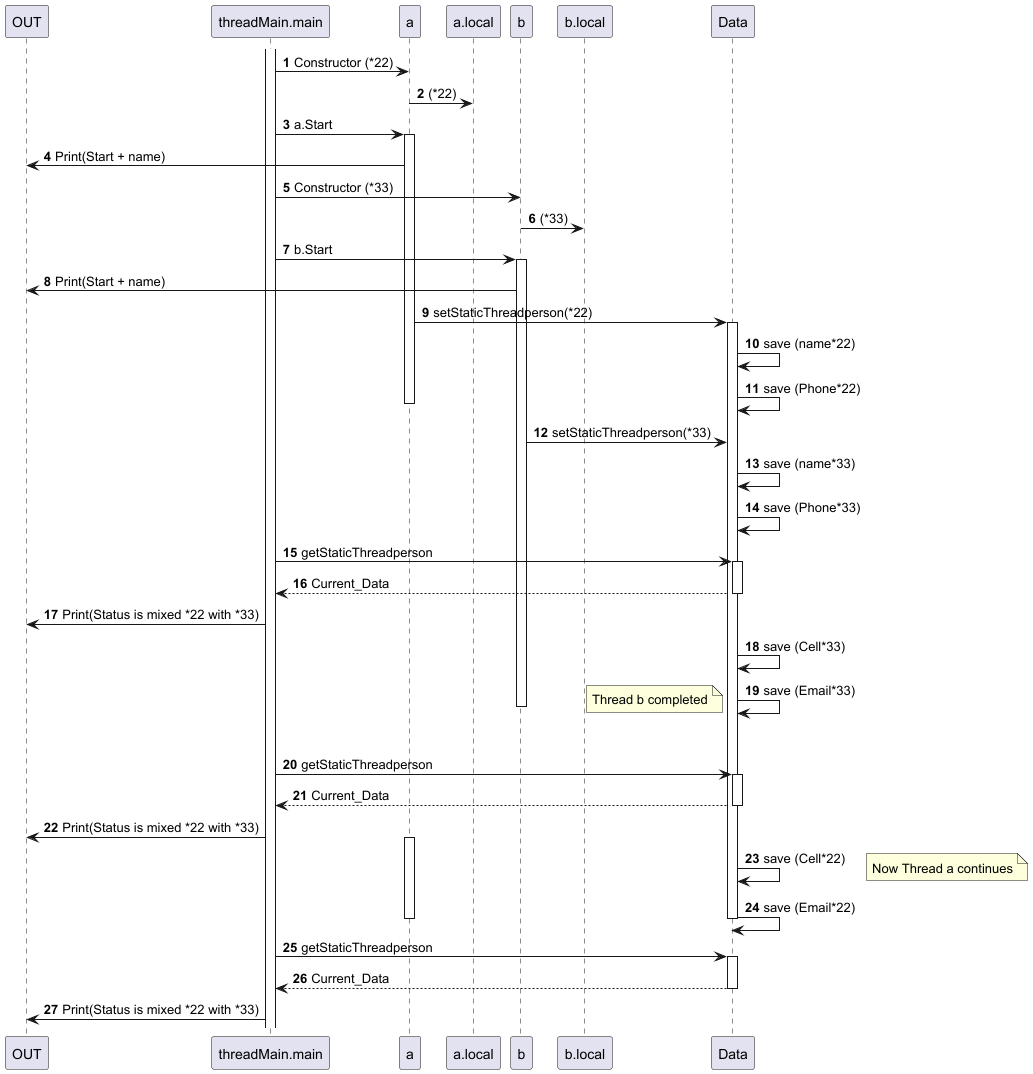

The diagram above was rendered by PlantUML. Its source (embedded in the PNG):
@startuml
'https://plantuml.com/sequence-diagram

autonumber

participant threadMain.main order 10
participant a order 20
participant a.local order 30
participant b order 31
participant b.local order 32
participant Data order 40
participant OUT order 5


activate threadMain.main
'Thread a
threadMain.main -> a: Constructor (*22)
a->a.local: (*22)
threadMain.main -> a: a.Start
activate a
a -> OUT: Print(Start + name)

'Thread b
threadMain.main -> b: Constructor (*33)
b->b.local: (*33)
threadMain.main -> b: b.Start
activate b
b -> OUT: Print(Start + name)

'a sets Data
a -> Data: setStaticThreadperson(*22)
activate Data
Data -> Data: save (name*22)
Data -> Data: save (Phone*22)
deactivate a

'b sets Data
b -> Data: setStaticThreadperson(*33)
Data -> Data: save (name*33)
Data -> Data: save (Phone*33)


threadMain.main -> Data++: getStaticThreadperson
return Current_Data
threadMain.main -> OUT: Print(Status is mixed *22 with *33)

Data -> Data: save (Cell*33)
Data -> Data: save (Email*33)

deactivate b

note left
  Thread b completed
end note
||30||

threadMain.main -> Data++: getStaticThreadperson
return Current_Data
threadMain.main -> OUT: Print(Status is mixed *22 with *33)



activate a
Data -> Data: save (Cell*22)
note right
  Now Thread a continues
end note
Data -> Data: save (Email*22)

deactivate Data
deactivate a


threadMain.main -> Data++: getStaticThreadperson
return Current_Data
threadMain.main -> OUT: Print(Status is mixed *22 with *33)


@enduml